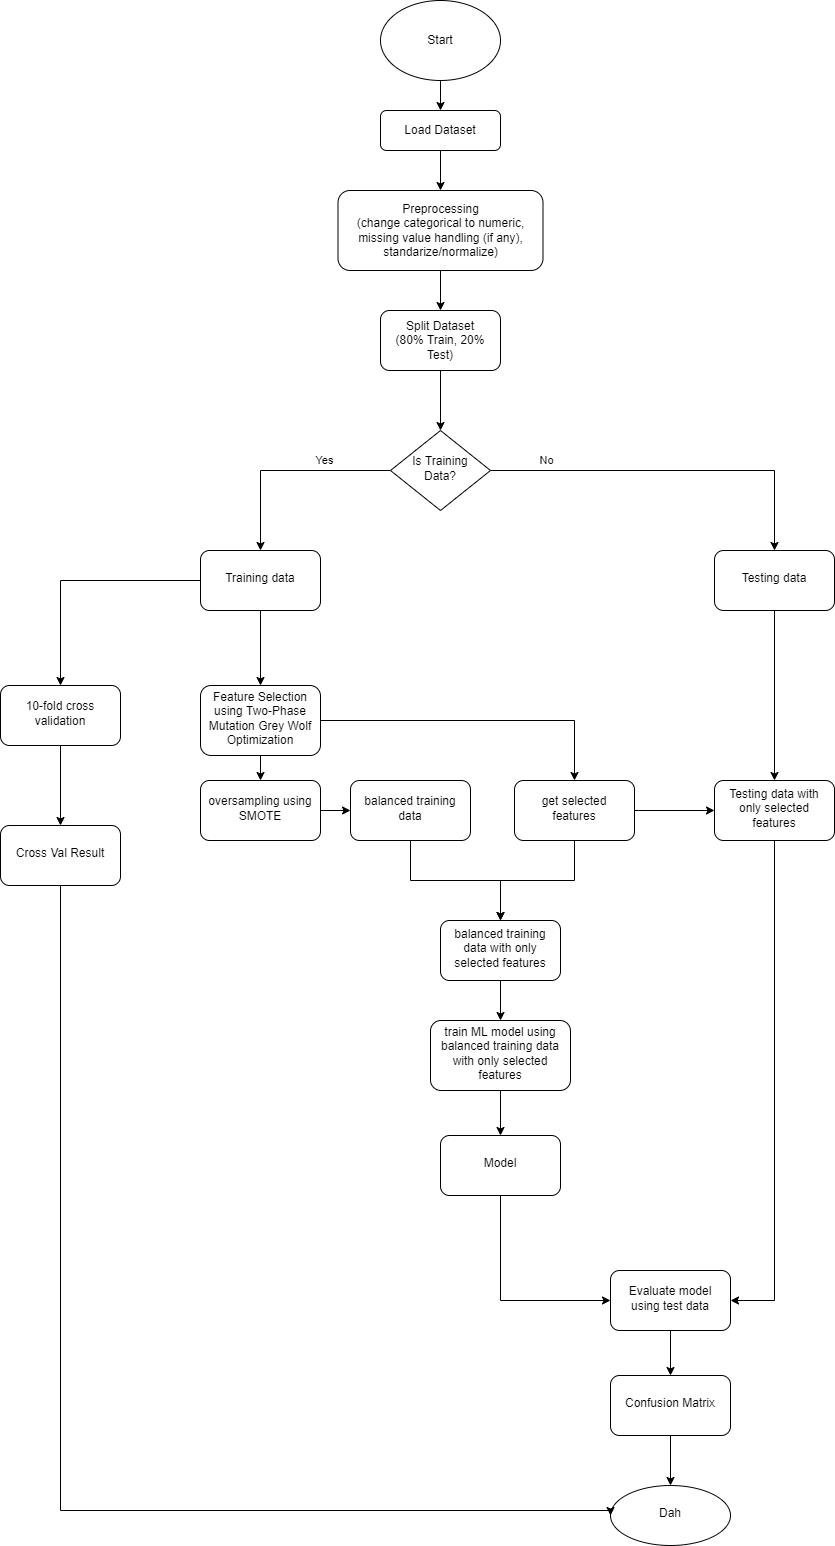

The diagram above was exported from draw.io. Its source (the exported page's mxGraphModel, read from the mxfile embedded in the PNG):
<mxGraphModel dx="1498" dy="1464" grid="1" gridSize="10" guides="1" tooltips="1" connect="1" arrows="1" fold="1" page="1" pageScale="1" pageWidth="827" pageHeight="1169" math="0" shadow="0">
  <root>
    <mxCell id="WIyWlLk6GJQsqaUBKTNV-0" />
    <mxCell id="WIyWlLk6GJQsqaUBKTNV-1" parent="WIyWlLk6GJQsqaUBKTNV-0" />
    <mxCell id="TP6nLpnXdiCeyERZWgS3-6" value="" style="edgeStyle=orthogonalEdgeStyle;rounded=0;orthogonalLoop=1;jettySize=auto;html=1;" parent="WIyWlLk6GJQsqaUBKTNV-1" source="WIyWlLk6GJQsqaUBKTNV-3" target="TP6nLpnXdiCeyERZWgS3-5" edge="1">
      <mxGeometry relative="1" as="geometry" />
    </mxCell>
    <mxCell id="WIyWlLk6GJQsqaUBKTNV-3" value="Load Dataset" style="rounded=1;whiteSpace=wrap;html=1;fontSize=12;glass=0;strokeWidth=1;shadow=0;" parent="WIyWlLk6GJQsqaUBKTNV-1" vertex="1">
      <mxGeometry x="160" y="-20" width="120" height="40" as="geometry" />
    </mxCell>
    <mxCell id="TP6nLpnXdiCeyERZWgS3-21" value="" style="edgeStyle=orthogonalEdgeStyle;rounded=0;orthogonalLoop=1;jettySize=auto;html=1;" parent="WIyWlLk6GJQsqaUBKTNV-1" source="WIyWlLk6GJQsqaUBKTNV-6" target="TP6nLpnXdiCeyERZWgS3-20" edge="1">
      <mxGeometry relative="1" as="geometry" />
    </mxCell>
    <mxCell id="TP6nLpnXdiCeyERZWgS3-22" value="No&lt;br&gt;" style="edgeLabel;html=1;align=center;verticalAlign=middle;resizable=0;points=[];" parent="TP6nLpnXdiCeyERZWgS3-21" vertex="1" connectable="0">
      <mxGeometry x="-0.6954" y="3" relative="1" as="geometry">
        <mxPoint y="-7" as="offset" />
      </mxGeometry>
    </mxCell>
    <mxCell id="TP6nLpnXdiCeyERZWgS3-24" value="" style="edgeStyle=orthogonalEdgeStyle;rounded=0;orthogonalLoop=1;jettySize=auto;html=1;" parent="WIyWlLk6GJQsqaUBKTNV-1" source="WIyWlLk6GJQsqaUBKTNV-6" target="TP6nLpnXdiCeyERZWgS3-23" edge="1">
      <mxGeometry relative="1" as="geometry" />
    </mxCell>
    <mxCell id="TP6nLpnXdiCeyERZWgS3-31" value="Yes" style="edgeLabel;html=1;align=center;verticalAlign=middle;resizable=0;points=[];" parent="TP6nLpnXdiCeyERZWgS3-24" vertex="1" connectable="0">
      <mxGeometry x="-0.3717" relative="1" as="geometry">
        <mxPoint y="-10" as="offset" />
      </mxGeometry>
    </mxCell>
    <mxCell id="WIyWlLk6GJQsqaUBKTNV-6" value="Is Training Data?" style="rhombus;whiteSpace=wrap;html=1;shadow=0;fontFamily=Helvetica;fontSize=12;align=center;strokeWidth=1;spacing=6;spacingTop=-4;" parent="WIyWlLk6GJQsqaUBKTNV-1" vertex="1">
      <mxGeometry x="170" y="300" width="100" height="80" as="geometry" />
    </mxCell>
    <mxCell id="TP6nLpnXdiCeyERZWgS3-1" value="" style="edgeStyle=orthogonalEdgeStyle;rounded=0;orthogonalLoop=1;jettySize=auto;html=1;" parent="WIyWlLk6GJQsqaUBKTNV-1" source="TP6nLpnXdiCeyERZWgS3-0" target="WIyWlLk6GJQsqaUBKTNV-3" edge="1">
      <mxGeometry relative="1" as="geometry" />
    </mxCell>
    <mxCell id="TP6nLpnXdiCeyERZWgS3-0" value="Start" style="ellipse;whiteSpace=wrap;html=1;" parent="WIyWlLk6GJQsqaUBKTNV-1" vertex="1">
      <mxGeometry x="160" y="-130" width="120" height="80" as="geometry" />
    </mxCell>
    <mxCell id="TP6nLpnXdiCeyERZWgS3-4" value="" style="edgeStyle=orthogonalEdgeStyle;rounded=0;orthogonalLoop=1;jettySize=auto;html=1;" parent="WIyWlLk6GJQsqaUBKTNV-1" source="TP6nLpnXdiCeyERZWgS3-2" target="WIyWlLk6GJQsqaUBKTNV-6" edge="1">
      <mxGeometry relative="1" as="geometry" />
    </mxCell>
    <mxCell id="TP6nLpnXdiCeyERZWgS3-2" value="Split Dataset&lt;br&gt;(80% Train, 20% Test)" style="whiteSpace=wrap;html=1;rounded=1;glass=0;strokeWidth=1;shadow=0;" parent="WIyWlLk6GJQsqaUBKTNV-1" vertex="1">
      <mxGeometry x="160" y="180" width="120" height="60" as="geometry" />
    </mxCell>
    <mxCell id="TP6nLpnXdiCeyERZWgS3-7" value="" style="edgeStyle=orthogonalEdgeStyle;rounded=0;orthogonalLoop=1;jettySize=auto;html=1;" parent="WIyWlLk6GJQsqaUBKTNV-1" source="TP6nLpnXdiCeyERZWgS3-5" target="TP6nLpnXdiCeyERZWgS3-2" edge="1">
      <mxGeometry relative="1" as="geometry" />
    </mxCell>
    <mxCell id="TP6nLpnXdiCeyERZWgS3-5" value="Preprocessing&lt;br&gt;(change categorical to numeric, missing value handling (if any), standarize/normalize)" style="rounded=1;whiteSpace=wrap;html=1;fontSize=12;glass=0;strokeWidth=1;shadow=0;" parent="WIyWlLk6GJQsqaUBKTNV-1" vertex="1">
      <mxGeometry x="117.5" y="60" width="205" height="80" as="geometry" />
    </mxCell>
    <mxCell id="TP6nLpnXdiCeyERZWgS3-11" value="" style="edgeStyle=orthogonalEdgeStyle;rounded=0;orthogonalLoop=1;jettySize=auto;html=1;" parent="WIyWlLk6GJQsqaUBKTNV-1" source="TP6nLpnXdiCeyERZWgS3-8" target="TP6nLpnXdiCeyERZWgS3-10" edge="1">
      <mxGeometry relative="1" as="geometry" />
    </mxCell>
    <mxCell id="GXzwI327fPct-ia_tZgS-1" value="" style="edgeStyle=orthogonalEdgeStyle;rounded=0;orthogonalLoop=1;jettySize=auto;html=1;" edge="1" parent="WIyWlLk6GJQsqaUBKTNV-1" source="TP6nLpnXdiCeyERZWgS3-8" target="GXzwI327fPct-ia_tZgS-0">
      <mxGeometry relative="1" as="geometry" />
    </mxCell>
    <mxCell id="TP6nLpnXdiCeyERZWgS3-8" value="Feature Selection using Two-Phase Mutation Grey Wolf Optimization" style="rounded=1;whiteSpace=wrap;html=1;shadow=0;strokeWidth=1;spacing=6;spacingTop=-4;" parent="WIyWlLk6GJQsqaUBKTNV-1" vertex="1">
      <mxGeometry x="-20" y="555" width="120" height="70" as="geometry" />
    </mxCell>
    <mxCell id="GXzwI327fPct-ia_tZgS-3" value="" style="edgeStyle=orthogonalEdgeStyle;rounded=0;orthogonalLoop=1;jettySize=auto;html=1;" edge="1" parent="WIyWlLk6GJQsqaUBKTNV-1" source="TP6nLpnXdiCeyERZWgS3-10" target="GXzwI327fPct-ia_tZgS-2">
      <mxGeometry relative="1" as="geometry" />
    </mxCell>
    <mxCell id="TP6nLpnXdiCeyERZWgS3-10" value="oversampling using SMOTE" style="rounded=1;whiteSpace=wrap;html=1;shadow=0;strokeWidth=1;spacing=6;spacingTop=-4;" parent="WIyWlLk6GJQsqaUBKTNV-1" vertex="1">
      <mxGeometry x="-20" y="650" width="120" height="60" as="geometry" />
    </mxCell>
    <mxCell id="TP6nLpnXdiCeyERZWgS3-17" value="" style="edgeStyle=orthogonalEdgeStyle;rounded=0;orthogonalLoop=1;jettySize=auto;html=1;" parent="WIyWlLk6GJQsqaUBKTNV-1" source="TP6nLpnXdiCeyERZWgS3-14" target="TP6nLpnXdiCeyERZWgS3-16" edge="1">
      <mxGeometry relative="1" as="geometry" />
    </mxCell>
    <mxCell id="TP6nLpnXdiCeyERZWgS3-14" value="train ML model using balanced training data with only selected features" style="whiteSpace=wrap;html=1;rounded=1;shadow=0;strokeWidth=1;spacing=6;spacingTop=-4;" parent="WIyWlLk6GJQsqaUBKTNV-1" vertex="1">
      <mxGeometry x="210" y="890" width="140" height="70" as="geometry" />
    </mxCell>
    <mxCell id="GXzwI327fPct-ia_tZgS-8" style="edgeStyle=orthogonalEdgeStyle;rounded=0;orthogonalLoop=1;jettySize=auto;html=1;entryX=0;entryY=0.5;entryDx=0;entryDy=0;" edge="1" parent="WIyWlLk6GJQsqaUBKTNV-1" source="TP6nLpnXdiCeyERZWgS3-16" target="TP6nLpnXdiCeyERZWgS3-18">
      <mxGeometry relative="1" as="geometry">
        <mxPoint x="370" y="1170" as="targetPoint" />
        <Array as="points">
          <mxPoint x="280" y="1170" />
        </Array>
      </mxGeometry>
    </mxCell>
    <mxCell id="TP6nLpnXdiCeyERZWgS3-16" value="Model" style="whiteSpace=wrap;html=1;rounded=1;shadow=0;strokeWidth=1;spacing=6;spacingTop=-4;" parent="WIyWlLk6GJQsqaUBKTNV-1" vertex="1">
      <mxGeometry x="220" y="1005" width="120" height="60" as="geometry" />
    </mxCell>
    <mxCell id="TP6nLpnXdiCeyERZWgS3-28" value="" style="edgeStyle=orthogonalEdgeStyle;rounded=0;orthogonalLoop=1;jettySize=auto;html=1;" parent="WIyWlLk6GJQsqaUBKTNV-1" source="TP6nLpnXdiCeyERZWgS3-18" target="TP6nLpnXdiCeyERZWgS3-27" edge="1">
      <mxGeometry relative="1" as="geometry" />
    </mxCell>
    <mxCell id="TP6nLpnXdiCeyERZWgS3-18" value="Evaluate model using test data" style="whiteSpace=wrap;html=1;rounded=1;shadow=0;strokeWidth=1;spacing=6;spacingTop=-4;" parent="WIyWlLk6GJQsqaUBKTNV-1" vertex="1">
      <mxGeometry x="390" y="1140" width="120" height="60" as="geometry" />
    </mxCell>
    <mxCell id="GXzwI327fPct-ia_tZgS-11" value="" style="edgeStyle=orthogonalEdgeStyle;rounded=0;orthogonalLoop=1;jettySize=auto;html=1;" edge="1" parent="WIyWlLk6GJQsqaUBKTNV-1" source="TP6nLpnXdiCeyERZWgS3-20" target="GXzwI327fPct-ia_tZgS-9">
      <mxGeometry relative="1" as="geometry" />
    </mxCell>
    <mxCell id="TP6nLpnXdiCeyERZWgS3-20" value="Testing data" style="rounded=1;whiteSpace=wrap;html=1;shadow=0;strokeWidth=1;spacing=6;spacingTop=-4;" parent="WIyWlLk6GJQsqaUBKTNV-1" vertex="1">
      <mxGeometry x="494" y="420" width="120" height="60" as="geometry" />
    </mxCell>
    <mxCell id="XgW4DEI8DHZ-5mNPa8ca-1" value="" style="edgeStyle=orthogonalEdgeStyle;rounded=0;orthogonalLoop=1;jettySize=auto;html=1;" parent="WIyWlLk6GJQsqaUBKTNV-1" source="TP6nLpnXdiCeyERZWgS3-23" target="XgW4DEI8DHZ-5mNPa8ca-0" edge="1">
      <mxGeometry relative="1" as="geometry" />
    </mxCell>
    <mxCell id="XgW4DEI8DHZ-5mNPa8ca-2" style="edgeStyle=orthogonalEdgeStyle;rounded=0;orthogonalLoop=1;jettySize=auto;html=1;exitX=0.5;exitY=1;exitDx=0;exitDy=0;entryX=0.5;entryY=0;entryDx=0;entryDy=0;" parent="WIyWlLk6GJQsqaUBKTNV-1" source="TP6nLpnXdiCeyERZWgS3-23" target="TP6nLpnXdiCeyERZWgS3-8" edge="1">
      <mxGeometry relative="1" as="geometry" />
    </mxCell>
    <mxCell id="TP6nLpnXdiCeyERZWgS3-23" value="Training data" style="rounded=1;whiteSpace=wrap;html=1;shadow=0;strokeWidth=1;spacing=6;spacingTop=-4;" parent="WIyWlLk6GJQsqaUBKTNV-1" vertex="1">
      <mxGeometry x="-20" y="420" width="120" height="60" as="geometry" />
    </mxCell>
    <mxCell id="TP6nLpnXdiCeyERZWgS3-30" value="" style="edgeStyle=orthogonalEdgeStyle;rounded=0;orthogonalLoop=1;jettySize=auto;html=1;" parent="WIyWlLk6GJQsqaUBKTNV-1" source="TP6nLpnXdiCeyERZWgS3-27" target="TP6nLpnXdiCeyERZWgS3-29" edge="1">
      <mxGeometry relative="1" as="geometry" />
    </mxCell>
    <mxCell id="TP6nLpnXdiCeyERZWgS3-27" value="Confusion Matrix" style="whiteSpace=wrap;html=1;rounded=1;shadow=0;strokeWidth=1;spacing=6;spacingTop=-4;" parent="WIyWlLk6GJQsqaUBKTNV-1" vertex="1">
      <mxGeometry x="390" y="1245" width="120" height="60" as="geometry" />
    </mxCell>
    <mxCell id="TP6nLpnXdiCeyERZWgS3-29" value="Dah" style="ellipse;whiteSpace=wrap;html=1;rounded=1;shadow=0;strokeWidth=1;spacing=6;spacingTop=-4;" parent="WIyWlLk6GJQsqaUBKTNV-1" vertex="1">
      <mxGeometry x="390" y="1355" width="120" height="60" as="geometry" />
    </mxCell>
    <mxCell id="XgW4DEI8DHZ-5mNPa8ca-4" value="" style="edgeStyle=orthogonalEdgeStyle;rounded=0;orthogonalLoop=1;jettySize=auto;html=1;" parent="WIyWlLk6GJQsqaUBKTNV-1" source="XgW4DEI8DHZ-5mNPa8ca-0" target="XgW4DEI8DHZ-5mNPa8ca-3" edge="1">
      <mxGeometry relative="1" as="geometry" />
    </mxCell>
    <mxCell id="XgW4DEI8DHZ-5mNPa8ca-0" value="10-fold cross validation" style="whiteSpace=wrap;html=1;rounded=1;shadow=0;strokeWidth=1;spacing=6;spacingTop=-4;" parent="WIyWlLk6GJQsqaUBKTNV-1" vertex="1">
      <mxGeometry x="-220" y="555" width="120" height="60" as="geometry" />
    </mxCell>
    <mxCell id="XgW4DEI8DHZ-5mNPa8ca-5" style="edgeStyle=orthogonalEdgeStyle;rounded=0;orthogonalLoop=1;jettySize=auto;html=1;entryX=0;entryY=0.5;entryDx=0;entryDy=0;" parent="WIyWlLk6GJQsqaUBKTNV-1" source="XgW4DEI8DHZ-5mNPa8ca-3" target="TP6nLpnXdiCeyERZWgS3-29" edge="1">
      <mxGeometry relative="1" as="geometry">
        <Array as="points">
          <mxPoint x="-160" y="1380" />
          <mxPoint x="390" y="1380" />
        </Array>
      </mxGeometry>
    </mxCell>
    <mxCell id="XgW4DEI8DHZ-5mNPa8ca-3" value="Cross Val Result" style="whiteSpace=wrap;html=1;rounded=1;shadow=0;strokeWidth=1;spacing=6;spacingTop=-4;" parent="WIyWlLk6GJQsqaUBKTNV-1" vertex="1">
      <mxGeometry x="-220" y="695" width="120" height="60" as="geometry" />
    </mxCell>
    <mxCell id="GXzwI327fPct-ia_tZgS-6" style="edgeStyle=orthogonalEdgeStyle;rounded=0;orthogonalLoop=1;jettySize=auto;html=1;exitX=0.5;exitY=1;exitDx=0;exitDy=0;entryX=0.5;entryY=0;entryDx=0;entryDy=0;" edge="1" parent="WIyWlLk6GJQsqaUBKTNV-1" source="GXzwI327fPct-ia_tZgS-0" target="GXzwI327fPct-ia_tZgS-4">
      <mxGeometry relative="1" as="geometry" />
    </mxCell>
    <mxCell id="GXzwI327fPct-ia_tZgS-10" value="" style="edgeStyle=orthogonalEdgeStyle;rounded=0;orthogonalLoop=1;jettySize=auto;html=1;" edge="1" parent="WIyWlLk6GJQsqaUBKTNV-1" source="GXzwI327fPct-ia_tZgS-0" target="GXzwI327fPct-ia_tZgS-9">
      <mxGeometry relative="1" as="geometry" />
    </mxCell>
    <mxCell id="GXzwI327fPct-ia_tZgS-0" value="get selected features" style="whiteSpace=wrap;html=1;rounded=1;shadow=0;strokeWidth=1;spacing=6;spacingTop=-4;" vertex="1" parent="WIyWlLk6GJQsqaUBKTNV-1">
      <mxGeometry x="294" y="650" width="120" height="60" as="geometry" />
    </mxCell>
    <mxCell id="GXzwI327fPct-ia_tZgS-5" value="" style="edgeStyle=orthogonalEdgeStyle;rounded=0;orthogonalLoop=1;jettySize=auto;html=1;" edge="1" parent="WIyWlLk6GJQsqaUBKTNV-1" source="GXzwI327fPct-ia_tZgS-2" target="GXzwI327fPct-ia_tZgS-4">
      <mxGeometry relative="1" as="geometry" />
    </mxCell>
    <mxCell id="GXzwI327fPct-ia_tZgS-2" value="balanced training data" style="rounded=1;whiteSpace=wrap;html=1;shadow=0;strokeWidth=1;spacing=6;spacingTop=-4;" vertex="1" parent="WIyWlLk6GJQsqaUBKTNV-1">
      <mxGeometry x="130" y="650" width="120" height="60" as="geometry" />
    </mxCell>
    <mxCell id="GXzwI327fPct-ia_tZgS-7" value="" style="edgeStyle=orthogonalEdgeStyle;rounded=0;orthogonalLoop=1;jettySize=auto;html=1;" edge="1" parent="WIyWlLk6GJQsqaUBKTNV-1" source="GXzwI327fPct-ia_tZgS-4" target="TP6nLpnXdiCeyERZWgS3-14">
      <mxGeometry relative="1" as="geometry" />
    </mxCell>
    <mxCell id="GXzwI327fPct-ia_tZgS-4" value="balanced training data with only selected features" style="whiteSpace=wrap;html=1;rounded=1;shadow=0;strokeWidth=1;spacing=6;spacingTop=-4;" vertex="1" parent="WIyWlLk6GJQsqaUBKTNV-1">
      <mxGeometry x="220" y="790" width="120" height="60" as="geometry" />
    </mxCell>
    <mxCell id="GXzwI327fPct-ia_tZgS-12" style="edgeStyle=orthogonalEdgeStyle;rounded=0;orthogonalLoop=1;jettySize=auto;html=1;exitX=0.5;exitY=1;exitDx=0;exitDy=0;entryX=1;entryY=0.5;entryDx=0;entryDy=0;" edge="1" parent="WIyWlLk6GJQsqaUBKTNV-1" source="GXzwI327fPct-ia_tZgS-9" target="TP6nLpnXdiCeyERZWgS3-18">
      <mxGeometry relative="1" as="geometry" />
    </mxCell>
    <mxCell id="GXzwI327fPct-ia_tZgS-9" value="Testing data with only selected features" style="whiteSpace=wrap;html=1;rounded=1;shadow=0;strokeWidth=1;spacing=6;spacingTop=-4;" vertex="1" parent="WIyWlLk6GJQsqaUBKTNV-1">
      <mxGeometry x="494" y="650" width="120" height="60" as="geometry" />
    </mxCell>
  </root>
</mxGraphModel>